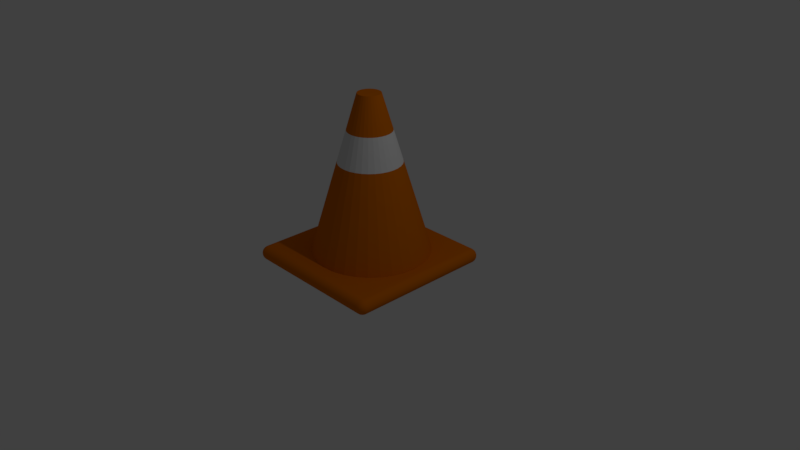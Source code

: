 # Source: barrel.blend  (saved by Blender 2.79.0; exported with 4.5.12 LTS)
import bpy
from mathutils import Matrix  # noqa: F401  (used for matrix-valued properties, if any)

bpy.ops.wm.read_factory_settings(use_empty=True)
scene = bpy.context.scene
scene.name = 'Scene'

# ---- collections
col_collection_1 = bpy.data.collections.new('Collection 1'); scene.collection.children.link(col_collection_1)

# ---- materials (node trees are filled in below, after node groups)
mat_orange = bpy.data.materials.new('orange')
mat_orange.alpha_threshold = 0.0
mat_orange.diffuse_color = (0.6982, 0.1629, 0.0, 1.0)
mat_orange.roughness = 0.5
mat_material_001 = bpy.data.materials.new('Material.001')
mat_material_001.alpha_threshold = 0.0
mat_material_001.roughness = 0.5

# ---- material node trees
mat_material_001.use_nodes = True; mat_material_001.node_tree.nodes.clear()
_N = mat_material_001.node_tree.nodes; _L = mat_material_001.node_tree.links
n0 = _N.new('ShaderNodeOutputMaterial'); n0.name = 'Material Output'; n0.location = (300, 300)
n1 = _N.new('ShaderNodeBsdfDiffuse'); n1.name = 'Diffuse BSDF'; n1.location = (10, 300)
_L.new(n1.outputs[0], n0.inputs[0])
n0.is_active_output = True

# ---- world
world_world = bpy.data.worlds.new('World'); scene.world = world_world
world_world.color = (0.05088, 0.05088, 0.05088)
world_world.use_sun_shadow = False
world_world.sun_shadow_jitter_overblur = 0.0
world_world.cycles.sampling_method = 'MANUAL'

# ---- cameras
cam_camera = bpy.data.cameras.new('Camera')
cam_camera.clip_end = 100.0
cam_camera.lens = 35.0
cam_camera.sensor_width = 32.0
cam_camera.sensor_height = 18.0
cam_camera.ortho_scale = 7.314
cam_camera.dof.focus_distance = 0.0

# ---- lights
light_lamp = bpy.data.lights.new('Lamp', 'POINT')
light_lamp.transmission_factor = 0.0
light_lamp.cutoff_distance = 30.0
light_lamp.energy = 100.0
light_lamp.shadow_buffer_clip_start = 1.001
light_lamp.shadow_soft_size = 0.1
light_lamp.shadow_maximum_resolution = 0.006
light_lamp.use_absolute_resolution = True

# ---- meshes
me_cylinder = bpy.data.meshes.new('Cylinder')
me_cylinder.from_pydata([(0.0, 1.0, -1.0), (9.552e-08, 0.1956, 1.0), (0.1951, 0.9808, -1.0), (0.03816, 0.1918, 1.0), (0.3827, 0.9239, -1.0), (0.07485, 0.1807, 1.0), (0.5556, 0.8315, -1.0), (0.1087, 0.1626, 1.0), (0.7071, 0.7071, -1.0), (0.1383, 0.1383, 1.0), (0.8315, 0.5556, -1.0), (0.1626, 0.1087, 1.0), (0.9239, 0.3827, -1.0), (0.1807, 0.07485, 1.0), (0.9808, 0.1951, -1.0), (0.1918, 0.03816, 1.0), (1.0, 7.55e-08, -1.0), (0.1956, 2.44e-07, 1.0), (0.9808, -0.1951, -1.0), (0.1918, -0.03816, 1.0), (0.9239, -0.3827, -1.0), (0.1807, -0.07485, 1.0), (0.8315, -0.5556, -1.0), (0.1626, -0.1087, 1.0), (0.7071, -0.7071, -1.0), (0.1383, -0.1383, 1.0), (0.5556, -0.8315, -1.0), (0.1087, -0.1626, 1.0), (0.3827, -0.9239, -1.0), (0.07485, -0.1807, 1.0), (0.1951, -0.9808, -1.0), (0.03816, -0.1918, 1.0), (-3.258e-07, -1.0, -1.0), (3.179e-08, -0.1956, 1.0), (-0.1951, -0.9808, -1.0), (-0.03816, -0.1918, 1.0), (-0.3827, -0.9239, -1.0), (-0.07485, -0.1807, 1.0), (-0.5556, -0.8315, -1.0), (-0.1087, -0.1626, 1.0), (-0.7071, -0.7071, -1.0), (-0.1383, -0.1383, 1.0), (-0.8315, -0.5556, -1.0), (-0.1626, -0.1087, 1.0), (-0.9239, -0.3827, -1.0), (-0.1807, -0.07485, 1.0), (-0.9808, -0.1951, -1.0), (-0.1918, -0.03816, 1.0), (-1.0, 9.656e-07, -1.0), (-0.1956, 4.181e-07, 1.0), (-0.9808, 0.1951, -1.0), (-0.1918, 0.03816, 1.0), (-0.9239, 0.3827, -1.0), (-0.1807, 0.07485, 1.0), (-0.8315, 0.5556, -1.0), (-0.1626, 0.1087, 1.0), (-0.7071, 0.7071, -1.0), (-0.1383, 0.1383, 1.0), (-0.5556, 0.8315, -1.0), (-0.1087, 0.1626, 1.0), (-0.3827, 0.9239, -1.0), (-0.07485, 0.1807, 1.0), (-0.1951, 0.9808, -1.0), (-0.03816, 0.1918, 1.0), (5.534e-08, 0.534, 0.1587), (7.422e-08, 0.375, 0.554), (0.07315, 0.3678, 0.554), (0.1042, 0.5237, 0.1587), (0.1435, 0.3464, 0.554), (0.2043, 0.4933, 0.1587), (0.2083, 0.3118, 0.554), (0.2967, 0.444, 0.1587), (0.2651, 0.2651, 0.554), (0.3776, 0.3776, 0.1587), (0.3118, 0.2083, 0.554), (0.444, 0.2967, 0.1587), (0.3464, 0.1435, 0.554), (0.4933, 0.2043, 0.1587), (0.3678, 0.07315, 0.554), (0.5237, 0.1042, 0.1587), (0.375, 2.064e-07, 0.554), (0.534, 1.731e-07, 0.1587), (0.3678, -0.07315, 0.554), (0.5237, -0.1042, 0.1587), (0.3464, -0.1435, 0.554), (0.4933, -0.2043, 0.1587), (0.3118, -0.2083, 0.554), (0.444, -0.2967, 0.1587), (0.2651, -0.2651, 0.554), (0.3776, -0.3776, 0.1587), (0.2083, -0.3118, 0.554), (0.2967, -0.444, 0.1587), (0.1435, -0.3464, 0.554), (0.2043, -0.4933, 0.1587), (0.07315, -0.3678, 0.554), (0.1042, -0.5237, 0.1587), (-4.796e-08, -0.375, 0.554), (-1.186e-07, -0.534, 0.1587), (-0.07315, -0.3678, 0.554), (-0.1042, -0.5237, 0.1587), (-0.1435, -0.3464, 0.554), (-0.2043, -0.4933, 0.1587), (-0.2083, -0.3118, 0.554), (-0.2967, -0.444, 0.1587), (-0.2651, -0.2651, 0.554), (-0.3776, -0.3776, 0.1587), (-0.3118, -0.2083, 0.554), (-0.444, -0.2967, 0.1587), (-0.3464, -0.1435, 0.554), (-0.4933, -0.2043, 0.1587), (-0.3678, -0.07315, 0.554), (-0.5237, -0.1042, 0.1587), (-0.375, 5.402e-07, 0.554), (-0.534, 6.484e-07, 0.1587), (-0.3678, 0.07315, 0.554), (-0.5237, 0.1042, 0.1587), (-0.3464, 0.1435, 0.554), (-0.4933, 0.2043, 0.1587), (-0.3118, 0.2083, 0.554), (-0.444, 0.2967, 0.1587), (-0.2651, 0.2651, 0.554), (-0.3776, 0.3776, 0.1587), (-0.2083, 0.3118, 0.554), (-0.2967, 0.444, 0.1587), (-0.1435, 0.3464, 0.554), (-0.2043, 0.4933, 0.1587), (-0.07315, 0.3678, 0.554), (-0.1042, 0.5237, 0.1587)], [], [(65, 1, 3, 66), (66, 3, 5, 68), (68, 5, 7, 70), (70, 7, 9, 72), (72, 9, 11, 74), (74, 11, 13, 76), (76, 13, 15, 78), (78, 15, 17, 80), (80, 17, 19, 82), (82, 19, 21, 84), (84, 21, 23, 86), (86, 23, 25, 88), (88, 25, 27, 90), (90, 27, 29, 92), (92, 29, 31, 94), (94, 31, 33, 96), (96, 33, 35, 98), (98, 35, 37, 100), (100, 37, 39, 102), (102, 39, 41, 104), (104, 41, 43, 106), (106, 43, 45, 108), (108, 45, 47, 110), (110, 47, 49, 112), (112, 49, 51, 114), (114, 51, 53, 116), (116, 53, 55, 118), (118, 55, 57, 120), (120, 57, 59, 122), (122, 59, 61, 124), (3, 1, 63, 61, 59, 57, 55, 53, 51, 49, 47, 45, 43, 41, 39, 37, 35, 33, 31, 29, 27, 25, 23, 21, 19, 17, 15, 13, 11, 9, 7, 5), (124, 61, 63, 126), (126, 63, 1, 65), (0, 2, 4, 6, 8, 10, 12, 14, 16, 18, 20, 22, 24, 26, 28, 30, 32, 34, 36, 38, 40, 42, 44, 46, 48, 50, 52, 54, 56, 58, 60, 62), (62, 127, 64, 0), (127, 126, 65, 64), (60, 125, 127, 62), (125, 124, 126, 127), (58, 123, 125, 60), (123, 122, 124, 125), (56, 121, 123, 58), (121, 120, 122, 123), (54, 119, 121, 56), (119, 118, 120, 121), (52, 117, 119, 54), (117, 116, 118, 119), (50, 115, 117, 52), (115, 114, 116, 117), (48, 113, 115, 50), (113, 112, 114, 115), (46, 111, 113, 48), (111, 110, 112, 113), (44, 109, 111, 46), (109, 108, 110, 111), (42, 107, 109, 44), (107, 106, 108, 109), (40, 105, 107, 42), (105, 104, 106, 107), (38, 103, 105, 40), (103, 102, 104, 105), (36, 101, 103, 38), (101, 100, 102, 103), (34, 99, 101, 36), (99, 98, 100, 101), (32, 97, 99, 34), (97, 96, 98, 99), (30, 95, 97, 32), (95, 94, 96, 97), (28, 93, 95, 30), (93, 92, 94, 95), (26, 91, 93, 28), (91, 90, 92, 93), (24, 89, 91, 26), (89, 88, 90, 91), (22, 87, 89, 24), (87, 86, 88, 89), (20, 85, 87, 22), (85, 84, 86, 87), (18, 83, 85, 20), (83, 82, 84, 85), (16, 81, 83, 18), (81, 80, 82, 83), (14, 79, 81, 16), (79, 78, 80, 81), (12, 77, 79, 14), (77, 76, 78, 79), (10, 75, 77, 12), (75, 74, 76, 77), (8, 73, 75, 10), (73, 72, 74, 75), (6, 71, 73, 8), (71, 70, 72, 73), (4, 69, 71, 6), (69, 68, 70, 71), (2, 67, 69, 4), (67, 66, 68, 69), (0, 64, 67, 2), (64, 65, 66, 67)])
me_cylinder.polygons.foreach_set('material_index', [0, 0, 0, 0, 0, 0, 0, 0, 0, 0, 0, 0, 0, 0, 0, 0, 0, 0, 0, 0, 0, 0, 0, 0, 0, 0, 0, 0, 0, 0, 0, 0, 0, 0, 0, 1, 0, 1, 0, 1, 0, 1, 0, 1, 0, 1, 0, 1, 0, 1, 0, 1, 0, 1, 0, 1, 0, 1, 0, 1, 0, 1, 0, 1, 0, 1, 0, 1, 0, 1, 0, 1, 0, 1, 0, 1, 0, 1, 0, 1, 0, 1, 0, 1, 0, 1, 0, 1, 0, 1, 0, 1, 0, 1, 0, 1, 0, 1])
me_cylinder.materials.append(mat_orange)
me_cylinder.materials.append(mat_material_001)
me_cylinder.use_remesh_preserve_volume = False
me_cylinder.use_remesh_preserve_attributes = False
me_cylinder.use_mirror_vertex_groups = False
me_cylinder.update()
me_cube_001 = bpy.data.meshes.new('Cube.001')
me_cube_001.from_pydata([(1.0, 0.9045, -0.4654), (0.9045, 0.9045, -0.5608), (0.9045, 1.0, -0.4654), (0.9982, 0.9045, -0.484), (0.9927, 0.9045, -0.5019), (0.9839, 0.9045, -0.5184), (0.972, 0.9045, -0.5329), (0.9982, 0.9232, -0.4654), (0.996, 0.9237, -0.4848), (0.9902, 0.9238, -0.5029), (0.9815, 0.9236, -0.5185), (0.9707, 0.9235, -0.5315), (0.9927, 0.9411, -0.4654), (0.9902, 0.942, -0.4848), (0.9844, 0.9415, -0.5024), (0.9766, 0.9404, -0.5167), (0.9673, 0.9397, -0.5281), (0.9839, 0.9576, -0.4654), (0.9815, 0.9577, -0.4846), (0.9766, 0.9559, -0.5013), (0.9705, 0.9533, -0.5142), (0.9631, 0.9519, -0.524), (0.9597, 0.9597, -0.5205), (0.9045, 0.9232, -0.559), (0.9045, 0.9411, -0.5536), (0.9045, 0.9576, -0.5448), (0.9045, 0.972, -0.5329), (0.9232, 0.9045, -0.559), (0.9237, 0.924, -0.5569), (0.9238, 0.942, -0.551), (0.9236, 0.9576, -0.5424), (0.9235, 0.9707, -0.5316), (0.9411, 0.9045, -0.5536), (0.942, 0.924, -0.551), (0.9415, 0.9416, -0.5452), (0.9404, 0.9559, -0.5374), (0.9397, 0.9673, -0.5281), (0.9576, 0.9045, -0.5448), (0.9577, 0.9237, -0.5423), (0.9559, 0.9404, -0.5374), (0.9533, 0.9533, -0.5314), (0.9519, 0.9631, -0.524), (0.9232, 0.9982, -0.4654), (0.9411, 0.9927, -0.4654), (0.9576, 0.9839, -0.4654), (0.972, 0.972, -0.4654), (0.9045, 0.9982, -0.484), (0.924, 0.996, -0.4846), (0.942, 0.9902, -0.4846), (0.9576, 0.9815, -0.4844), (0.9707, 0.9707, -0.4843), (0.9045, 0.9927, -0.5019), (0.924, 0.9902, -0.5028), (0.9416, 0.9844, -0.5023), (0.9559, 0.9766, -0.5012), (0.9673, 0.9673, -0.5006), (0.9045, 0.9839, -0.5184), (0.9237, 0.9815, -0.5186), (0.9404, 0.9766, -0.5168), (0.9533, 0.9705, -0.5142), (0.9631, 0.9631, -0.5128), (1.0, -0.9045, -0.4654), (0.9045, -1.0, -0.4654), (0.9045, -0.9045, -0.5608), (0.9982, -0.9232, -0.4654), (0.9927, -0.9411, -0.4654), (0.9839, -0.9576, -0.4654), (0.972, -0.972, -0.4654), (0.9982, -0.9045, -0.484), (0.996, -0.924, -0.4846), (0.9902, -0.942, -0.4846), (0.9815, -0.9576, -0.4844), (0.9707, -0.9707, -0.4843), (0.9927, -0.9045, -0.5019), (0.9902, -0.924, -0.5028), (0.9844, -0.9416, -0.5023), (0.9766, -0.9559, -0.5012), (0.9673, -0.9673, -0.5006), (0.9839, -0.9045, -0.5184), (0.9815, -0.9237, -0.5186), (0.9766, -0.9404, -0.5168), (0.9705, -0.9533, -0.5142), (0.9631, -0.9631, -0.5128), (0.9597, -0.9597, -0.5205), (0.9045, -0.9982, -0.484), (0.9045, -0.9927, -0.5019), (0.9045, -0.9839, -0.5184), (0.9045, -0.972, -0.5329), (0.9232, -0.9982, -0.4654), (0.9237, -0.996, -0.4848), (0.9238, -0.9902, -0.5029), (0.9236, -0.9815, -0.5185), (0.9235, -0.9707, -0.5315), (0.9411, -0.9927, -0.4654), (0.942, -0.9902, -0.4848), (0.9415, -0.9844, -0.5024), (0.9404, -0.9766, -0.5167), (0.9397, -0.9673, -0.5281), (0.9576, -0.9839, -0.4654), (0.9577, -0.9815, -0.4846), (0.9559, -0.9766, -0.5013), (0.9533, -0.9705, -0.5142), (0.9519, -0.9631, -0.524), (0.9232, -0.9045, -0.559), (0.9411, -0.9045, -0.5536), (0.9576, -0.9045, -0.5448), (0.972, -0.9045, -0.5329), (0.9045, -0.9232, -0.559), (0.924, -0.9237, -0.5569), (0.942, -0.9238, -0.551), (0.9576, -0.9236, -0.5424), (0.9707, -0.9235, -0.5316), (0.9045, -0.9411, -0.5536), (0.924, -0.942, -0.551), (0.9416, -0.9415, -0.5452), (0.9559, -0.9404, -0.5374), (0.9673, -0.9397, -0.5281), (0.9045, -0.9576, -0.5448), (0.9237, -0.9577, -0.5423), (0.9404, -0.9559, -0.5374), (0.9533, -0.9533, -0.5314), (0.9631, -0.9519, -0.524), (-0.9045, -1.0, -0.4654), (-1.0, -0.9045, -0.4654), (-0.9045, -0.9045, -0.5608), (-0.9232, -0.9982, -0.4654), (-0.9411, -0.9927, -0.4654), (-0.9576, -0.9839, -0.4654), (-0.972, -0.972, -0.4654), (-0.9045, -0.9982, -0.484), (-0.924, -0.996, -0.4846), (-0.942, -0.9902, -0.4846), (-0.9576, -0.9815, -0.4844), (-0.9707, -0.9707, -0.4843), (-0.9045, -0.9927, -0.5019), (-0.924, -0.9902, -0.5028), (-0.9416, -0.9844, -0.5023), (-0.9559, -0.9766, -0.5012), (-0.9673, -0.9673, -0.5006), (-0.9045, -0.9839, -0.5184), (-0.9237, -0.9815, -0.5186), (-0.9404, -0.9766, -0.5168), (-0.9533, -0.9705, -0.5142), (-0.9631, -0.9631, -0.5128), (-0.9597, -0.9597, -0.5205), (-0.9982, -0.9045, -0.484), (-0.9927, -0.9045, -0.5019), (-0.9839, -0.9045, -0.5184), (-0.972, -0.9045, -0.5329), (-0.9982, -0.9232, -0.4654), (-0.996, -0.9237, -0.4848), (-0.9902, -0.9238, -0.5029), (-0.9815, -0.9236, -0.5185), (-0.9707, -0.9235, -0.5315), (-0.9927, -0.9411, -0.4654), (-0.9902, -0.942, -0.4848), (-0.9844, -0.9415, -0.5024), (-0.9766, -0.9404, -0.5167), (-0.9673, -0.9397, -0.5281), (-0.9839, -0.9576, -0.4654), (-0.9815, -0.9577, -0.4846), (-0.9766, -0.9559, -0.5013), (-0.9705, -0.9533, -0.5142), (-0.9631, -0.9519, -0.524), (-0.9045, -0.9232, -0.559), (-0.9045, -0.9411, -0.5536), (-0.9045, -0.9576, -0.5448), (-0.9045, -0.972, -0.5329), (-0.9232, -0.9045, -0.559), (-0.9237, -0.924, -0.5569), (-0.9238, -0.942, -0.551), (-0.9236, -0.9576, -0.5424), (-0.9235, -0.9707, -0.5316), (-0.9411, -0.9045, -0.5536), (-0.942, -0.924, -0.551), (-0.9415, -0.9416, -0.5452), (-0.9404, -0.9559, -0.5374), (-0.9397, -0.9673, -0.5281), (-0.9576, -0.9045, -0.5448), (-0.9577, -0.9237, -0.5423), (-0.9559, -0.9404, -0.5374), (-0.9533, -0.9533, -0.5314), (-0.9519, -0.9631, -0.524), (-0.9045, 1.0, -0.4654), (-0.9045, 0.9045, -0.5608), (-1.0, 0.9045, -0.4654), (-0.9045, 0.9982, -0.484), (-0.9045, 0.9927, -0.5019), (-0.9045, 0.9839, -0.5184), (-0.9045, 0.972, -0.5329), (-0.9232, 0.9982, -0.4654), (-0.9237, 0.996, -0.4848), (-0.9238, 0.9902, -0.5029), (-0.9236, 0.9815, -0.5185), (-0.9235, 0.9707, -0.5315), (-0.9411, 0.9927, -0.4654), (-0.942, 0.9902, -0.4848), (-0.9415, 0.9844, -0.5024), (-0.9404, 0.9766, -0.5167), (-0.9397, 0.9673, -0.5281), (-0.9576, 0.9839, -0.4654), (-0.9577, 0.9815, -0.4846), (-0.9559, 0.9766, -0.5013), (-0.9533, 0.9705, -0.5142), (-0.9519, 0.9631, -0.524), (-0.9597, 0.9597, -0.5205), (-0.9232, 0.9045, -0.559), (-0.9411, 0.9045, -0.5536), (-0.9576, 0.9045, -0.5448), (-0.972, 0.9045, -0.5329), (-0.9045, 0.9232, -0.559), (-0.924, 0.9237, -0.5569), (-0.942, 0.9238, -0.551), (-0.9576, 0.9236, -0.5424), (-0.9707, 0.9235, -0.5316), (-0.9045, 0.9411, -0.5536), (-0.924, 0.942, -0.551), (-0.9416, 0.9415, -0.5452), (-0.9559, 0.9404, -0.5374), (-0.9673, 0.9397, -0.5281), (-0.9045, 0.9576, -0.5448), (-0.9237, 0.9577, -0.5423), (-0.9404, 0.9559, -0.5374), (-0.9533, 0.9533, -0.5314), (-0.9631, 0.9519, -0.524), (-0.9982, 0.9232, -0.4654), (-0.9927, 0.9411, -0.4654), (-0.9839, 0.9576, -0.4654), (-0.972, 0.972, -0.4654), (-0.9982, 0.9045, -0.484), (-0.996, 0.924, -0.4846), (-0.9902, 0.942, -0.4846), (-0.9815, 0.9576, -0.4844), (-0.9707, 0.9707, -0.4843), (-0.9927, 0.9045, -0.5019), (-0.9902, 0.924, -0.5028), (-0.9844, 0.9416, -0.5023), (-0.9766, 0.9559, -0.5012), (-0.9673, 0.9673, -0.5006), (-0.9839, 0.9045, -0.5184), (-0.9815, 0.9237, -0.5186), (-0.9766, 0.9404, -0.5168), (-0.9705, 0.9533, -0.5142), (-0.9631, 0.9631, -0.5128), (0.9045, 1.0, -0.4654), (0.9045, 0.9045, -0.3699), (1.0, 0.9045, -0.4654), (0.9045, 0.9982, -0.4468), (0.9045, 0.9927, -0.4289), (0.9045, 0.9839, -0.4124), (0.9045, 0.972, -0.3979), (0.9232, 0.9982, -0.4654), (0.9237, 0.996, -0.446), (0.9238, 0.9902, -0.4279), (0.9236, 0.9815, -0.4123), (0.9235, 0.9707, -0.3993), (0.9411, 0.9927, -0.4654), (0.942, 0.9902, -0.446), (0.9415, 0.9844, -0.4283), (0.9404, 0.9766, -0.414), (0.9397, 0.9673, -0.4027), (0.9576, 0.9839, -0.4654), (0.9577, 0.9815, -0.4462), (0.9559, 0.9766, -0.4295), (0.9533, 0.9705, -0.4166), (0.9519, 0.9631, -0.4068), (0.9597, 0.9597, -0.4103), (0.9232, 0.9045, -0.3718), (0.9411, 0.9045, -0.3772), (0.9576, 0.9045, -0.386), (0.972, 0.9045, -0.3979), (0.9045, 0.9232, -0.3718), (0.924, 0.9237, -0.3739), (0.942, 0.9238, -0.3797), (0.9576, 0.9236, -0.3884), (0.9707, 0.9235, -0.3992), (0.9045, 0.9411, -0.3772), (0.924, 0.942, -0.3798), (0.9416, 0.9415, -0.3856), (0.9559, 0.9404, -0.3933), (0.9673, 0.9397, -0.4026), (0.9045, 0.9576, -0.386), (0.9237, 0.9577, -0.3885), (0.9404, 0.9559, -0.3934), (0.9533, 0.9533, -0.3994), (0.9631, 0.9519, -0.4068), (0.9982, 0.9232, -0.4654), (0.9927, 0.9411, -0.4654), (0.9839, 0.9576, -0.4654), (0.972, 0.972, -0.4654), (0.9982, 0.9045, -0.4468), (0.996, 0.924, -0.4462), (0.9902, 0.942, -0.4462), (0.9815, 0.9576, -0.4463), (0.9707, 0.9707, -0.4464), (0.9927, 0.9045, -0.4289), (0.9902, 0.924, -0.428), (0.9844, 0.9416, -0.4284), (0.9766, 0.9559, -0.4296), (0.9673, 0.9673, -0.4302), (0.9839, 0.9045, -0.4124), (0.9815, 0.9237, -0.4122), (0.9766, 0.9404, -0.414), (0.9705, 0.9533, -0.4166), (0.9631, 0.9631, -0.418), (0.9045, -1.0, -0.4654), (1.0, -0.9045, -0.4654), (0.9045, -0.9045, -0.3699), (0.9232, -0.9982, -0.4654), (0.9411, -0.9927, -0.4654), (0.9576, -0.9839, -0.4654), (0.972, -0.972, -0.4654), (0.9045, -0.9982, -0.4468), (0.924, -0.996, -0.4462), (0.942, -0.9902, -0.4462), (0.9576, -0.9815, -0.4463), (0.9707, -0.9707, -0.4464), (0.9045, -0.9927, -0.4289), (0.924, -0.9902, -0.428), (0.9416, -0.9844, -0.4284), (0.9559, -0.9766, -0.4296), (0.9673, -0.9673, -0.4302), (0.9045, -0.9839, -0.4124), (0.9237, -0.9815, -0.4122), (0.9404, -0.9766, -0.414), (0.9533, -0.9705, -0.4166), (0.9631, -0.9631, -0.418), (0.9597, -0.9597, -0.4103), (0.9982, -0.9045, -0.4468), (0.9927, -0.9045, -0.4289), (0.9839, -0.9045, -0.4124), (0.972, -0.9045, -0.3979), (0.9982, -0.9232, -0.4654), (0.996, -0.9237, -0.446), (0.9902, -0.9238, -0.4279), (0.9815, -0.9236, -0.4123), (0.9707, -0.9235, -0.3993), (0.9927, -0.9411, -0.4654), (0.9902, -0.942, -0.446), (0.9844, -0.9415, -0.4283), (0.9766, -0.9404, -0.414), (0.9673, -0.9397, -0.4027), (0.9839, -0.9576, -0.4654), (0.9815, -0.9577, -0.4462), (0.9766, -0.9559, -0.4295), (0.9705, -0.9533, -0.4166), (0.9631, -0.9519, -0.4068), (0.9045, -0.9232, -0.3718), (0.9045, -0.9411, -0.3772), (0.9045, -0.9576, -0.386), (0.9045, -0.972, -0.3979), (0.9232, -0.9045, -0.3718), (0.9237, -0.924, -0.3739), (0.9238, -0.942, -0.3797), (0.9236, -0.9576, -0.3884), (0.9235, -0.9707, -0.3992), (0.9411, -0.9045, -0.3772), (0.942, -0.924, -0.3798), (0.9415, -0.9416, -0.3856), (0.9404, -0.9559, -0.3933), (0.9397, -0.9673, -0.4026), (0.9576, -0.9045, -0.386), (0.9577, -0.9237, -0.3885), (0.9559, -0.9404, -0.3934), (0.9533, -0.9533, -0.3994), (0.9519, -0.9631, -0.4068), (-1.0, -0.9045, -0.4654), (-0.9045, -1.0, -0.4654), (-0.9045, -0.9045, -0.3699), (-0.9982, -0.9232, -0.4654), (-0.9927, -0.9411, -0.4654), (-0.9839, -0.9576, -0.4654), (-0.972, -0.972, -0.4654), (-0.9982, -0.9045, -0.4468), (-0.996, -0.924, -0.4462), (-0.9902, -0.942, -0.4462), (-0.9815, -0.9576, -0.4463), (-0.9707, -0.9707, -0.4464), (-0.9927, -0.9045, -0.4289), (-0.9902, -0.924, -0.428), (-0.9844, -0.9416, -0.4284), (-0.9766, -0.9559, -0.4296), (-0.9673, -0.9673, -0.4302), (-0.9839, -0.9045, -0.4124), (-0.9815, -0.9237, -0.4122), (-0.9766, -0.9404, -0.414), (-0.9705, -0.9533, -0.4166), (-0.9631, -0.9631, -0.418), (-0.9597, -0.9597, -0.4103), (-0.9045, -0.9982, -0.4468), (-0.9045, -0.9927, -0.4289), (-0.9045, -0.9839, -0.4124), (-0.9045, -0.972, -0.3979), (-0.9232, -0.9982, -0.4654), (-0.9237, -0.996, -0.446), (-0.9238, -0.9902, -0.4279), (-0.9236, -0.9815, -0.4123), (-0.9235, -0.9707, -0.3993), (-0.9411, -0.9927, -0.4654), (-0.942, -0.9902, -0.446), (-0.9415, -0.9844, -0.4283), (-0.9404, -0.9766, -0.414), (-0.9397, -0.9673, -0.4027), (-0.9576, -0.9839, -0.4654), (-0.9577, -0.9815, -0.4462), (-0.9559, -0.9766, -0.4295), (-0.9533, -0.9705, -0.4166), (-0.9519, -0.9631, -0.4068), (-0.9232, -0.9045, -0.3718), (-0.9411, -0.9045, -0.3772), (-0.9576, -0.9045, -0.386), (-0.972, -0.9045, -0.3979), (-0.9045, -0.9232, -0.3718), (-0.924, -0.9237, -0.3739), (-0.942, -0.9238, -0.3797), (-0.9576, -0.9236, -0.3884), (-0.9707, -0.9235, -0.3992), (-0.9045, -0.9411, -0.3772), (-0.924, -0.942, -0.3798), (-0.9416, -0.9415, -0.3856), (-0.9559, -0.9404, -0.3933), (-0.9673, -0.9397, -0.4026), (-0.9045, -0.9576, -0.386), (-0.9237, -0.9577, -0.3885), (-0.9404, -0.9559, -0.3934), (-0.9533, -0.9533, -0.3994), (-0.9631, -0.9519, -0.4068), (-1.0, 0.9045, -0.4654), (-0.9045, 0.9045, -0.3699), (-0.9045, 1.0, -0.4654), (-0.9982, 0.9045, -0.4468), (-0.9927, 0.9045, -0.4289), (-0.9839, 0.9045, -0.4124), (-0.972, 0.9045, -0.3979), (-0.9982, 0.9232, -0.4654), (-0.996, 0.9237, -0.446), (-0.9902, 0.9238, -0.4279), (-0.9815, 0.9236, -0.4123), (-0.9707, 0.9235, -0.3993), (-0.9927, 0.9411, -0.4654), (-0.9902, 0.942, -0.446), (-0.9844, 0.9415, -0.4283), (-0.9766, 0.9404, -0.414), (-0.9673, 0.9397, -0.4027), (-0.9839, 0.9576, -0.4654), (-0.9815, 0.9577, -0.4462), (-0.9766, 0.9559, -0.4295), (-0.9705, 0.9533, -0.4166), (-0.9631, 0.9519, -0.4068), (-0.9597, 0.9597, -0.4103), (-0.9045, 0.9232, -0.3718), (-0.9045, 0.9411, -0.3772), (-0.9045, 0.9576, -0.386), (-0.9045, 0.972, -0.3979), (-0.9232, 0.9045, -0.3718), (-0.9237, 0.924, -0.3739), (-0.9238, 0.942, -0.3797), (-0.9236, 0.9576, -0.3884), (-0.9235, 0.9707, -0.3992), (-0.9411, 0.9045, -0.3772), (-0.942, 0.924, -0.3798), (-0.9415, 0.9416, -0.3856), (-0.9404, 0.9559, -0.3933), (-0.9397, 0.9673, -0.4026), (-0.9576, 0.9045, -0.386), (-0.9577, 0.9237, -0.3885), (-0.9559, 0.9404, -0.3934), (-0.9533, 0.9533, -0.3994), (-0.9519, 0.9631, -0.4068), (-0.9232, 0.9982, -0.4654), (-0.9411, 0.9927, -0.4654), (-0.9576, 0.9839, -0.4654), (-0.972, 0.972, -0.4654), (-0.9045, 0.9982, -0.4468), (-0.924, 0.996, -0.4462), (-0.942, 0.9902, -0.4462), (-0.9576, 0.9815, -0.4463), (-0.9707, 0.9707, -0.4464), (-0.9045, 0.9927, -0.4289), (-0.924, 0.9902, -0.428), (-0.9416, 0.9844, -0.4284), (-0.9559, 0.9766, -0.4296), (-0.9673, 0.9673, -0.4302), (-0.9045, 0.9839, -0.4124), (-0.9237, 0.9815, -0.4122), (-0.9404, 0.9766, -0.414), (-0.9533, 0.9705, -0.4166), (-0.9631, 0.9631, -0.418)], [], [(244, 2, 183, 429), (1, 63, 124, 184), (123, 366, 427, 185), (245, 428, 368, 307), (62, 305, 367, 122), (0, 3, 8, 7), (3, 4, 9, 8), (4, 5, 10, 9), (5, 6, 11, 10), (7, 8, 13, 12), (8, 9, 14, 13), (9, 10, 15, 14), (10, 11, 16, 15), (12, 13, 18, 17), (13, 14, 19, 18), (14, 15, 20, 19), (15, 16, 21, 20), (17, 18, 50, 45), (18, 19, 55, 50), (19, 20, 60, 55), (20, 21, 22, 60), (1, 23, 28, 27), (23, 24, 29, 28), (24, 25, 30, 29), (25, 26, 31, 30), (27, 28, 33, 32), (28, 29, 34, 33), (29, 30, 35, 34), (30, 31, 36, 35), (32, 33, 38, 37), (33, 34, 39, 38), (34, 35, 40, 39), (35, 36, 41, 40), (37, 38, 11, 6), (38, 39, 16, 11), (39, 40, 21, 16), (40, 41, 22, 21), (2, 42, 47, 46), (42, 43, 48, 47), (43, 44, 49, 48), (44, 45, 50, 49), (46, 47, 52, 51), (47, 48, 53, 52), (48, 49, 54, 53), (49, 50, 55, 54), (51, 52, 57, 56), (52, 53, 58, 57), (53, 54, 59, 58), (54, 55, 60, 59), (56, 57, 31, 26), (57, 58, 36, 31), (58, 59, 41, 36), (59, 60, 22, 41), (61, 64, 69, 68), (64, 65, 70, 69), (65, 66, 71, 70), (66, 67, 72, 71), (68, 69, 74, 73), (69, 70, 75, 74), (70, 71, 76, 75), (71, 72, 77, 76), (73, 74, 79, 78), (74, 75, 80, 79), (75, 76, 81, 80), (76, 77, 82, 81), (78, 79, 111, 106), (79, 80, 116, 111), (80, 81, 121, 116), (81, 82, 83, 121), (62, 84, 89, 88), (84, 85, 90, 89), (85, 86, 91, 90), (86, 87, 92, 91), (88, 89, 94, 93), (89, 90, 95, 94), (90, 91, 96, 95), (91, 92, 97, 96), (93, 94, 99, 98), (94, 95, 100, 99), (95, 96, 101, 100), (96, 97, 102, 101), (98, 99, 72, 67), (99, 100, 77, 72), (100, 101, 82, 77), (101, 102, 83, 82), (63, 103, 108, 107), (103, 104, 109, 108), (104, 105, 110, 109), (105, 106, 111, 110), (107, 108, 113, 112), (108, 109, 114, 113), (109, 110, 115, 114), (110, 111, 116, 115), (112, 113, 118, 117), (113, 114, 119, 118), (114, 115, 120, 119), (115, 116, 121, 120), (117, 118, 92, 87), (118, 119, 97, 92), (119, 120, 102, 97), (120, 121, 83, 102), (122, 125, 130, 129), (125, 126, 131, 130), (126, 127, 132, 131), (127, 128, 133, 132), (129, 130, 135, 134), (130, 131, 136, 135), (131, 132, 137, 136), (132, 133, 138, 137), (134, 135, 140, 139), (135, 136, 141, 140), (136, 137, 142, 141), (137, 138, 143, 142), (139, 140, 172, 167), (140, 141, 177, 172), (141, 142, 182, 177), (142, 143, 144, 182), (123, 145, 150, 149), (145, 146, 151, 150), (146, 147, 152, 151), (147, 148, 153, 152), (149, 150, 155, 154), (150, 151, 156, 155), (151, 152, 157, 156), (152, 153, 158, 157), (154, 155, 160, 159), (155, 156, 161, 160), (156, 157, 162, 161), (157, 158, 163, 162), (159, 160, 133, 128), (160, 161, 138, 133), (161, 162, 143, 138), (162, 163, 144, 143), (124, 164, 169, 168), (164, 165, 170, 169), (165, 166, 171, 170), (166, 167, 172, 171), (168, 169, 174, 173), (169, 170, 175, 174), (170, 171, 176, 175), (171, 172, 177, 176), (173, 174, 179, 178), (174, 175, 180, 179), (175, 176, 181, 180), (176, 177, 182, 181), (178, 179, 153, 148), (179, 180, 158, 153), (180, 181, 163, 158), (181, 182, 144, 163), (183, 186, 191, 190), (186, 187, 192, 191), (187, 188, 193, 192), (188, 189, 194, 193), (190, 191, 196, 195), (191, 192, 197, 196), (192, 193, 198, 197), (193, 194, 199, 198), (195, 196, 201, 200), (196, 197, 202, 201), (197, 198, 203, 202), (198, 199, 204, 203), (200, 201, 233, 228), (201, 202, 238, 233), (202, 203, 243, 238), (203, 204, 205, 243), (184, 206, 211, 210), (206, 207, 212, 211), (207, 208, 213, 212), (208, 209, 214, 213), (210, 211, 216, 215), (211, 212, 217, 216), (212, 213, 218, 217), (213, 214, 219, 218), (215, 216, 221, 220), (216, 217, 222, 221), (217, 218, 223, 222), (218, 219, 224, 223), (220, 221, 194, 189), (221, 222, 199, 194), (222, 223, 204, 199), (223, 224, 205, 204), (185, 225, 230, 229), (225, 226, 231, 230), (226, 227, 232, 231), (227, 228, 233, 232), (229, 230, 235, 234), (230, 231, 236, 235), (231, 232, 237, 236), (232, 233, 238, 237), (234, 235, 240, 239), (235, 236, 241, 240), (236, 237, 242, 241), (237, 238, 243, 242), (239, 240, 214, 209), (240, 241, 219, 214), (241, 242, 224, 219), (242, 243, 205, 224), (244, 247, 252, 251), (247, 248, 253, 252), (248, 249, 254, 253), (249, 250, 255, 254), (251, 252, 257, 256), (252, 253, 258, 257), (253, 254, 259, 258), (254, 255, 260, 259), (256, 257, 262, 261), (257, 258, 263, 262), (258, 259, 264, 263), (259, 260, 265, 264), (261, 262, 294, 289), (262, 263, 299, 294), (263, 264, 304, 299), (264, 265, 266, 304), (245, 267, 272, 271), (267, 268, 273, 272), (268, 269, 274, 273), (269, 270, 275, 274), (271, 272, 277, 276), (272, 273, 278, 277), (273, 274, 279, 278), (274, 275, 280, 279), (276, 277, 282, 281), (277, 278, 283, 282), (278, 279, 284, 283), (279, 280, 285, 284), (281, 282, 255, 250), (282, 283, 260, 255), (283, 284, 265, 260), (284, 285, 266, 265), (246, 286, 291, 290), (286, 287, 292, 291), (287, 288, 293, 292), (288, 289, 294, 293), (290, 291, 296, 295), (291, 292, 297, 296), (292, 293, 298, 297), (293, 294, 299, 298), (295, 296, 301, 300), (296, 297, 302, 301), (297, 298, 303, 302), (298, 299, 304, 303), (300, 301, 275, 270), (301, 302, 280, 275), (302, 303, 285, 280), (303, 304, 266, 285), (305, 308, 313, 312), (308, 309, 314, 313), (309, 310, 315, 314), (310, 311, 316, 315), (312, 313, 318, 317), (313, 314, 319, 318), (314, 315, 320, 319), (315, 316, 321, 320), (317, 318, 323, 322), (318, 319, 324, 323), (319, 320, 325, 324), (320, 321, 326, 325), (322, 323, 355, 350), (323, 324, 360, 355), (324, 325, 365, 360), (325, 326, 327, 365), (306, 328, 333, 332), (328, 329, 334, 333), (329, 330, 335, 334), (330, 331, 336, 335), (332, 333, 338, 337), (333, 334, 339, 338), (334, 335, 340, 339), (335, 336, 341, 340), (337, 338, 343, 342), (338, 339, 344, 343), (339, 340, 345, 344), (340, 341, 346, 345), (342, 343, 316, 311), (343, 344, 321, 316), (344, 345, 326, 321), (345, 346, 327, 326), (307, 347, 352, 351), (347, 348, 353, 352), (348, 349, 354, 353), (349, 350, 355, 354), (351, 352, 357, 356), (352, 353, 358, 357), (353, 354, 359, 358), (354, 355, 360, 359), (356, 357, 362, 361), (357, 358, 363, 362), (358, 359, 364, 363), (359, 360, 365, 364), (361, 362, 336, 331), (362, 363, 341, 336), (363, 364, 346, 341), (364, 365, 327, 346), (366, 369, 374, 373), (369, 370, 375, 374), (370, 371, 376, 375), (371, 372, 377, 376), (373, 374, 379, 378), (374, 375, 380, 379), (375, 376, 381, 380), (376, 377, 382, 381), (378, 379, 384, 383), (379, 380, 385, 384), (380, 381, 386, 385), (381, 382, 387, 386), (383, 384, 416, 411), (384, 385, 421, 416), (385, 386, 426, 421), (386, 387, 388, 426), (367, 389, 394, 393), (389, 390, 395, 394), (390, 391, 396, 395), (391, 392, 397, 396), (393, 394, 399, 398), (394, 395, 400, 399), (395, 396, 401, 400), (396, 397, 402, 401), (398, 399, 404, 403), (399, 400, 405, 404), (400, 401, 406, 405), (401, 402, 407, 406), (403, 404, 377, 372), (404, 405, 382, 377), (405, 406, 387, 382), (406, 407, 388, 387), (368, 408, 413, 412), (408, 409, 414, 413), (409, 410, 415, 414), (410, 411, 416, 415), (412, 413, 418, 417), (413, 414, 419, 418), (414, 415, 420, 419), (415, 416, 421, 420), (417, 418, 423, 422), (418, 419, 424, 423), (419, 420, 425, 424), (420, 421, 426, 425), (422, 423, 397, 392), (423, 424, 402, 397), (424, 425, 407, 402), (425, 426, 388, 407), (427, 430, 435, 434), (430, 431, 436, 435), (431, 432, 437, 436), (432, 433, 438, 437), (434, 435, 440, 439), (435, 436, 441, 440), (436, 437, 442, 441), (437, 438, 443, 442), (439, 440, 445, 444), (440, 441, 446, 445), (441, 442, 447, 446), (442, 443, 448, 447), (444, 445, 477, 472), (445, 446, 482, 477), (446, 447, 487, 482), (447, 448, 449, 487), (428, 450, 455, 454), (450, 451, 456, 455), (451, 452, 457, 456), (452, 453, 458, 457), (454, 455, 460, 459), (455, 456, 461, 460), (456, 457, 462, 461), (457, 458, 463, 462), (459, 460, 465, 464), (460, 461, 466, 465), (461, 462, 467, 466), (462, 463, 468, 467), (464, 465, 438, 433), (465, 466, 443, 438), (466, 467, 448, 443), (467, 468, 449, 448), (429, 469, 474, 473), (469, 470, 475, 474), (470, 471, 476, 475), (471, 472, 477, 476), (473, 474, 479, 478), (474, 475, 480, 479), (475, 476, 481, 480), (476, 477, 482, 481), (478, 479, 484, 483), (479, 480, 485, 484), (480, 481, 486, 485), (481, 482, 487, 486), (483, 484, 458, 453), (484, 485, 463, 458), (485, 486, 468, 463), (486, 487, 449, 468), (0, 61, 68, 3), (3, 68, 73, 4), (4, 73, 78, 5), (5, 78, 106, 6), (6, 106, 105, 37), (37, 105, 104, 32), (32, 104, 103, 27), (27, 103, 63, 1), (1, 184, 210, 23), (23, 210, 215, 24), (24, 215, 220, 25), (25, 220, 189, 26), (26, 189, 188, 56), (56, 188, 187, 51), (51, 187, 186, 46), (46, 186, 183, 2), (2, 244, 251, 42), (42, 251, 256, 43), (43, 256, 261, 44), (44, 261, 289, 45), (45, 289, 288, 17), (17, 288, 287, 12), (12, 287, 286, 7), (7, 286, 246, 0), (62, 122, 129, 84), (84, 129, 134, 85), (85, 134, 139, 86), (86, 139, 167, 87), (87, 167, 166, 117), (117, 166, 165, 112), (112, 165, 164, 107), (107, 164, 124, 63), (61, 306, 332, 64), (64, 332, 337, 65), (65, 337, 342, 66), (66, 342, 311, 67), (67, 311, 310, 98), (98, 310, 309, 93), (93, 309, 308, 88), (88, 308, 305, 62), (123, 185, 229, 145), (145, 229, 234, 146), (146, 234, 239, 147), (147, 239, 209, 148), (148, 209, 208, 178), (178, 208, 207, 173), (173, 207, 206, 168), (168, 206, 184, 124), (122, 367, 393, 125), (125, 393, 398, 126), (126, 398, 403, 127), (127, 403, 372, 128), (128, 372, 371, 159), (159, 371, 370, 154), (154, 370, 369, 149), (149, 369, 366, 123), (185, 427, 434, 225), (225, 434, 439, 226), (226, 439, 444, 227), (227, 444, 472, 228), (228, 472, 471, 200), (200, 471, 470, 195), (195, 470, 469, 190), (190, 469, 429, 183), (245, 307, 351, 267), (267, 351, 356, 268), (268, 356, 361, 269), (269, 361, 331, 270), (270, 331, 330, 300), (300, 330, 329, 295), (295, 329, 328, 290), (290, 328, 306, 246), (244, 429, 473, 247), (247, 473, 478, 248), (248, 478, 483, 249), (249, 483, 453, 250), (250, 453, 452, 281), (281, 452, 451, 276), (276, 451, 450, 271), (271, 450, 428, 245), (307, 368, 412, 347), (347, 412, 417, 348), (348, 417, 422, 349), (349, 422, 392, 350), (350, 392, 391, 322), (322, 391, 390, 317), (317, 390, 389, 312), (312, 389, 367, 305), (368, 428, 454, 408), (408, 454, 459, 409), (409, 459, 464, 410), (410, 464, 433, 411), (411, 433, 432, 383), (383, 432, 431, 378), (378, 431, 430, 373), (373, 430, 427, 366), (0, 246, 306, 61)])
me_cube_001.materials.append(mat_orange)
me_cube_001.use_remesh_preserve_volume = False
me_cube_001.use_remesh_preserve_attributes = False
me_cube_001.use_mirror_vertex_groups = False
me_cube_001.update()

# ---- objects
ob_cylinder = bpy.data.objects.new('Cylinder', me_cylinder)
ob_cube_001 = bpy.data.objects.new('Cube.001', me_cube_001)
ob_lamp = bpy.data.objects.new('Lamp', light_lamp)
ob_camera = bpy.data.objects.new('Camera', cam_camera)

# ---- transforms, parenting, visibility, modifiers, constraints
ob_cylinder.location = (0.02937, 0.01804, 1.125)
ob_cylinder.scale = (0.7672, 0.7672, 1.032)
ob_cylinder.lineart.crease_threshold = 0.0
ob_cube_001.location = (0.0, 0.0, 0.4616)
ob_cube_001.lock_rotations_4d = False
ob_cube_001.empty_display_type = 'ARROWS'
ob_cube_001.lineart.crease_threshold = 0.0
ob_lamp.location = (4.076, 1.005, 5.904)
ob_lamp.rotation_euler = (0.6503, 0.05522, 1.866)
ob_lamp.lock_rotations_4d = False
ob_lamp.empty_display_type = 'ARROWS'
ob_lamp.color = (0.0, 0.0, 0.0, 0.0)
ob_lamp.lineart.crease_threshold = 0.0
ob_camera.location = (7.481, -6.508, 5.344)
ob_camera.rotation_euler = (1.109, 0.0, 0.8149)
ob_camera.lock_rotations_4d = False
ob_camera.empty_display_type = 'ARROWS'
ob_camera.color = (0.0, 0.0, 0.0, 0.0)
ob_camera.display_type = 'WIRE'
ob_camera.lineart.crease_threshold = 0.0

# ---- collection membership
col_collection_1.objects.link(ob_cylinder)
col_collection_1.objects.link(ob_cube_001)
col_collection_1.objects.link(ob_lamp)
col_collection_1.objects.link(ob_camera)

# ---- scene / render settings (as saved in the file)
scene.camera = ob_camera
scene.frame_start = 1; scene.frame_end = 250; scene.frame_set(1)
scene.render.engine = 'CYCLES'
scene.render.resolution_percentage = 50
scene.render.dither_intensity = 0.0
scene.cycles.use_denoising = False
scene.cycles.samples = 128
scene.cycles.sampling_pattern = 'TABULATED_SOBOL'
scene.cycles.use_adaptive_sampling = False
scene.cycles.use_light_tree = False
scene.cycles.blur_glossy = 0.0
scene.cycles.sample_clamp_indirect = 0.0
scene.view_settings.view_transform = 'Standard'
bpy.context.view_layer.update()
